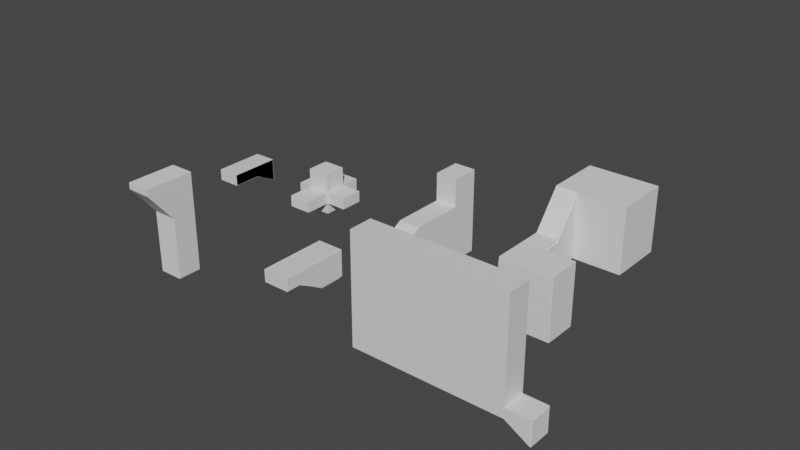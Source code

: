 # Source: m3a5exercicio-extrude_resolvido_.blend  (saved by Blender 4.4.30; exported with 4.5.12 LTS)
import bpy
from mathutils import Matrix  # noqa: F401  (used for matrix-valued properties, if any)

bpy.ops.wm.read_factory_settings(use_empty=True)
scene = bpy.context.scene
scene.name = 'Scene'

# ---- collections
col_collection = bpy.data.collections.new('Collection'); scene.collection.children.link(col_collection)
col_collection_2 = bpy.data.collections.new('Collection 2'); scene.collection.children.link(col_collection_2)

# ---- materials (node trees are filled in below, after node groups)
mat_material_001 = bpy.data.materials.new('Material.001')
mat_material_001.alpha_threshold = 0.0
mat_material_001.use_transparent_shadow = False
mat_material_001.roughness = 0.5
mat_material_001.line_color = (0.0, 0.0, 0.0, 1.0)

# ---- material node trees
mat_material_001.use_nodes = True; mat_material_001.node_tree.nodes.clear()
_N = mat_material_001.node_tree.nodes; _L = mat_material_001.node_tree.links
n0 = _N.new('ShaderNodeOutputMaterial'); n0.name = 'Material Output'; n0.location = (300, 300)
n1 = _N.new('ShaderNodeBsdfPrincipled'); n1.name = 'Principled BSDF'; n1.location = (10, 300)
n1.distribution = 'GGX'
n1.subsurface_method = 'BURLEY'
n1.inputs[3].default_value = 1.45
_L.new(n1.outputs[0], n0.inputs[0])
n0.is_active_output = True

# ---- world
world_world = bpy.data.worlds.new('World'); scene.world = world_world
world_world.color = (0.05088, 0.05088, 0.05088)
world_world.use_sun_shadow = False
world_world.sun_shadow_jitter_overblur = 0.0

# ---- meshes
me_cube_005 = bpy.data.meshes.new('Cube.005')
me_cube_005.from_pydata([(1.0, 1.0, 1.0), (1.0, -1.0, 1.0), (-1.0, 1.0, 1.0), (-1.0, -1.0, 1.0), (1.0, 3.867, 1.0), (-1.0, 3.867, 1.0), (1.0, 3.867, 3.581), (-1.0, 3.867, 3.581), (1.0, 6.446, 3.581), (-1.0, 6.446, 3.581), (1.0, 6.446, -4.214), (-1.0, 6.446, -4.214), (1.0, 3.848, -4.214), (-1.0, 3.848, -4.214), (1.0, -2.69, -4.214), (-1.0, -2.69, -4.214), (1.0, -2.69, -1.192e-05), (-1.0, -2.69, -1.192e-05), (1.0, 0.5792, -4.214), (-1.0, 0.5792, -4.214), (9.334, 1.492, 1.221), (11.33, 1.492, 1.221), (9.334, 3.492, 1.221), (11.33, 3.492, 1.221), (9.334, 6.169, 4.706), (11.33, 6.169, 4.706), (9.334, 11.13, 4.706), (11.33, 11.13, 4.706), (15.59, 6.169, 4.706), (15.59, 11.13, 4.706), (9.334, 1.492, -4.299), (11.33, 1.492, -4.299), (9.334, 3.492, -4.299), (11.33, 3.492, -4.299), (9.334, 6.169, -0.8138), (11.33, 6.169, -0.8138), (9.334, 11.13, -0.8138), (11.33, 11.13, -0.8138), (15.59, 6.169, -0.8138), (15.59, 11.13, -0.8138), (9.334, -1.626, 1.221), (11.33, -1.626, 1.221), (9.334, -1.626, -4.299), (11.33, -1.626, -4.299), (14.21, 1.492, 1.221), (14.21, 1.492, -4.299), (14.21, -1.626, 1.221), (14.21, -1.626, -4.299), (-1.259, -12.21, 0.2433), (0.7414, -12.21, 0.2433), (-1.259, -10.21, 0.2433), (0.7414, -10.21, 0.2433), (-1.259, -12.21, 2.672), (0.7414, -12.21, 2.672), (-1.259, -10.21, 2.672), (0.7414, -10.21, 2.672), (-1.259, -14.58, 1.607), (0.7414, -14.58, 1.607), (-1.259, -14.58, 2.672), (0.7414, -14.58, 2.672), (-1.259, -15.85, 1.607), (0.7414, -15.85, 1.607), (-1.259, -15.85, 2.672), (0.7414, -15.85, 2.672), (-10.84, -1.356, -0.7567), (-10.84, -1.356, 1.243), (-10.84, 0.6442, -0.7567), (-10.84, 0.6442, 1.243), (-8.845, -1.356, -0.7567), (-8.845, -1.356, 1.243), (-8.845, 0.6442, -0.7567), (-8.845, 0.6442, 1.243), (-10.84, -1.356, 0.2433), (-10.84, 0.6442, 0.2433), (-8.845, 0.6442, 0.2433), (-8.845, -1.356, 0.2433), (-10.84, -3.723, 1.243), (-8.845, -3.723, 1.243), (-10.84, -3.723, 0.2433), (-8.845, -3.723, 0.2433), (-10.84, -1.356, 2.927), (-10.84, 0.6442, 2.927), (-8.845, -1.356, 2.927), (-8.845, 0.6442, 2.927), (-10.84, 2.383, 1.243), (-8.845, 2.383, 1.243), (-10.84, 2.383, 0.2433), (-8.845, 2.383, 0.2433), (-12.05, -1.356, 1.243), (-12.05, 0.6442, 1.243), (-12.05, -1.356, 0.2433), (-12.05, 0.6442, 0.2433), (-6.992, -1.356, 1.243), (-6.992, 0.6442, 1.243), (-6.992, 0.6442, 0.2433), (-6.992, -1.356, 0.2433), (-19.56, -1.356, 0.2245), (-19.56, -1.356, 1.243), (-19.56, 0.6442, -0.7567), (-19.56, 0.6442, 1.243), (-17.56, -1.356, 0.2245), (-17.56, -1.356, 1.243), (-17.56, 0.6442, -0.7567), (-17.56, 0.6442, 1.243), (-19.56, -3.897, 0.2245), (-19.56, -3.897, 1.243), (-17.56, -3.897, 0.2245), (-17.56, -3.897, 1.243), (20.52, -16.84, 0.4162), (20.52, -16.84, 1.243), (20.52, -14.84, 0.4162), (20.52, -14.84, 1.243), (22.52, -16.84, -0.7567), (22.52, -16.84, 1.243), (22.52, -14.84, -0.7567), (22.52, -14.84, 1.243), (7.998, -16.84, 0.4162), (7.998, -16.84, 1.243), (7.998, -14.84, 0.4162), (7.998, -14.84, 1.243), (20.52, -16.84, 9.451), (20.52, -14.84, 9.451), (7.998, -16.84, 9.451), (7.998, -14.84, 9.451), (-11.94, -16.97, -0.7567), (-11.94, -16.97, 1.243), (-11.94, -14.97, -0.7567), (-11.94, -14.97, 1.243), (-9.939, -16.97, -0.7567), (-9.939, -16.97, 1.243), (-9.939, -14.97, -0.7567), (-9.939, -14.97, 1.243), (-11.94, -16.97, 7.652), (-11.94, -14.97, 7.652), (-9.939, -16.97, 7.652), (-9.939, -14.97, 7.652), (-9.939, -14.97, 4.448), (-9.939, -16.97, 4.448), (-11.94, -16.97, 4.448), (-11.94, -14.97, 4.448), (-11.94, -19.18, 7.652), (-9.939, -19.18, 7.652), (-9.939, -19.18, 7.111), (-11.94, -19.18, 7.111)], [], [(0, 2, 3, 1), (2, 0, 4, 5), (5, 4, 6, 7), (7, 6, 8, 9), (9, 8, 10, 11), (11, 10, 12, 13), (19, 18, 14, 15), (15, 14, 16, 17), (1, 3, 17, 16), (13, 12, 18, 19), (0, 18, 12, 4), (6, 4, 8), (10, 8, 4, 12), (1, 18, 0), (14, 18, 1, 16), (7, 9, 11, 5), (5, 11, 13, 2), (2, 13, 19, 3), (15, 17, 3, 19), (20, 22, 23, 21), (22, 24, 25, 23), (24, 26, 27, 25), (27, 29, 28, 25), (30, 31, 33, 32), (32, 33, 35, 34), (34, 35, 37, 36), (37, 35, 38, 39), (25, 28, 38, 35), (30, 20, 40, 42), (23, 25, 35, 33), (29, 27, 37, 39), (21, 23, 33, 31), (26, 24, 34, 36), (24, 22, 32, 34), (28, 29, 39, 38), (22, 20, 30, 32), (27, 26, 36, 37), (40, 41, 43, 42), (31, 30, 42, 43), (20, 21, 41, 40), (31, 43, 47, 45), (44, 45, 47, 46), (43, 41, 46, 47), (41, 21, 44, 46), (21, 31, 45, 44), (48, 50, 51, 49), (52, 53, 55, 54), (51, 50, 54, 55), (53, 52, 58, 59), (49, 51, 55, 53), (50, 48, 52, 54), (57, 59, 63, 61), (48, 49, 57, 56), (49, 53, 59, 57), (52, 48, 56, 58), (60, 61, 63, 62), (56, 57, 61, 60), (58, 56, 60, 62), (59, 58, 62, 63), (72, 65, 88, 90), (73, 67, 84, 86), (71, 69, 92, 93), (65, 72, 78, 76), (66, 70, 68, 64), (69, 71, 83, 82), (68, 75, 72, 64), (70, 74, 75, 68), (66, 73, 74, 70), (64, 72, 73, 66), (79, 77, 76, 78), (75, 69, 77, 79), (69, 65, 76, 77), (72, 75, 79, 78), (83, 81, 80, 82), (67, 65, 80, 81), (65, 69, 82, 80), (71, 67, 81, 83), (86, 84, 85, 87), (74, 73, 86, 87), (67, 71, 85, 84), (71, 74, 87, 85), (90, 88, 89, 91), (73, 72, 90, 91), (65, 67, 89, 88), (67, 73, 91, 89), (94, 93, 92, 95), (75, 74, 94, 95), (69, 75, 95, 92), (74, 71, 93, 94), (96, 97, 99, 98), (98, 99, 103, 102), (102, 103, 101, 100), (97, 96, 104, 105), (98, 102, 100, 96), (103, 99, 97, 101), (106, 107, 105, 104), (96, 100, 106, 104), (101, 97, 105, 107), (100, 101, 107, 106), (111, 110, 118, 119), (110, 111, 115, 114), (114, 115, 113, 112), (112, 113, 109, 108), (110, 114, 112, 108), (115, 111, 109, 113), (116, 117, 119, 118), (108, 109, 117, 116), (117, 109, 120, 122), (110, 108, 116, 118), (120, 121, 123, 122), (119, 117, 122, 123), (111, 119, 123, 121), (109, 111, 121, 120), (124, 125, 127, 126), (126, 127, 131, 130), (130, 131, 129, 128), (128, 129, 125, 124), (126, 130, 128, 124), (137, 136, 135, 134), (135, 133, 132, 134), (139, 138, 132, 133), (137, 134, 141, 142), (136, 139, 133, 135), (131, 127, 139, 136), (125, 129, 137, 138), (127, 125, 138, 139), (129, 131, 136, 137), (143, 142, 141, 140), (134, 132, 140, 141), (132, 138, 143, 140), (138, 137, 142, 143)])
_uv = me_cube_005.uv_layers.new(name='UVMap')
_uv.uv.foreach_set('vector', [0.375, 0.0, 0.625, 0.0, 0.625, 0.25, 0.375, 0.25, 0.625, 0.0, 0.375, 0.0, 0.375, 0.0, 0.625, 0.0, 0.625, 0.0, 0.375, 0.0, 0.375, 0.0, 0.625, 0.0, 0.625, 0.0, 0.375, 0.0, 0.375, 0.0, 0.625, 0.0, 0.625, 0.0, 0.375, 0.0, 0.375, 0.0, 0.625, 0.0, 0.625, 0.0, 0.375, 0.0, 0.375, 0.0, 0.625, 0.0, 0.625, 0.0, 0.375, 0.0, 0.375, 0.0, 0.625, 0.0, 0.625, 0.0, 0.375, 0.0, 0.375, 0.0, 0.625, 0.0, 0.375, 0.25, 0.625, 0.25, 0.625, 0.0, 0.375, 0.0, 0.625, 0.0, 0.375, 0.0, 0.375, 0.0, 0.625, 0.0, 0.375, 0.0, 0.375, 0.0, 0.375, 0.0, 0.375, 0.0, 0.375, 0.0, 0.375, 0.0, 0.375, 0.0, 0.375, 0.0, 0.375, 0.0, 0.375, 0.0, 0.375, 0.0, 0.375, 0.25, 0.375, 0.0, 0.375, 0.0, 0.375, 0.0, 0.375, 0.0, 0.375, 0.25, 0.375, 0.0, 0.625, 0.0, 0.625, 0.0, 0.625, 0.0, 0.625, 0.0, 0.625, 0.0, 0.625, 0.0, 0.625, 0.0, 0.625, 0.0, 0.625, 0.0, 0.625, 0.0, 0.625, 0.0, 0.625, 0.25, 0.625, 0.0, 0.625, 0.0, 0.625, 0.25, 0.625, 0.0, 0.0, 0.0, 0.0, 1.0, 1.0, 1.0, 1.0, 0.0, 0.0, 1.0, 0.0, 1.0, 1.0, 1.0, 1.0, 1.0, 0.0, 1.0, 0.0, 1.0, 1.0, 1.0, 1.0, 1.0, 1.0, 1.0, 1.0, 1.0, 1.0, 1.0, 1.0, 1.0, 0.0, 0.0, 1.0, 0.0, 1.0, 1.0, 0.0, 1.0, 0.0, 1.0, 1.0, 1.0, 1.0, 1.0, 0.0, 1.0, 0.0, 1.0, 1.0, 1.0, 1.0, 1.0, 0.0, 1.0, 1.0, 1.0, 1.0, 1.0, 1.0, 1.0, 1.0, 1.0, 1.0, 1.0, 1.0, 1.0, 1.0, 1.0, 1.0, 1.0, 0.0, 0.0, 0.0, 0.0, 0.0, 0.0, 0.0, 0.0, 1.0, 1.0, 1.0, 1.0, 1.0, 1.0, 1.0, 1.0, 1.0, 1.0, 1.0, 1.0, 1.0, 1.0, 1.0, 1.0, 1.0, 0.0, 1.0, 1.0, 1.0, 1.0, 1.0, 0.0, 0.0, 1.0, 0.0, 1.0, 0.0, 1.0, 0.0, 1.0, 0.0, 1.0, 0.0, 1.0, 0.0, 1.0, 0.0, 1.0, 1.0, 1.0, 1.0, 1.0, 1.0, 1.0, 1.0, 1.0, 0.0, 1.0, 0.0, 0.0, 0.0, 0.0, 0.0, 1.0, 1.0, 1.0, 0.0, 1.0, 0.0, 1.0, 1.0, 1.0, 0.0, 0.0, 1.0, 0.0, 1.0, 0.0, 0.0, 0.0, 1.0, 0.0, 0.0, 0.0, 0.0, 0.0, 1.0, 0.0, 0.0, 0.0, 1.0, 0.0, 1.0, 0.0, 0.0, 0.0, 1.0, 0.0, 1.0, 0.0, 1.0, 0.0, 1.0, 0.0, 1.0, 0.0, 1.0, 0.0, 1.0, 0.0, 1.0, 0.0, 1.0, 0.0, 1.0, 0.0, 1.0, 0.0, 1.0, 0.0, 1.0, 0.0, 1.0, 0.0, 1.0, 0.0, 1.0, 0.0, 1.0, 0.0, 1.0, 0.0, 1.0, 0.0, 1.0, 0.0, 0.0, 0.0, 0.0, 1.0, 1.0, 1.0, 1.0, 0.0, 0.0, 0.0, 1.0, 0.0, 1.0, 1.0, 0.0, 1.0, 1.0, 1.0, 0.0, 1.0, 0.0, 1.0, 1.0, 1.0, 1.0, 0.0, 0.0, 0.0, 0.0, 0.0, 1.0, 0.0, 1.0, 0.0, 1.0, 1.0, 1.0, 1.0, 1.0, 0.0, 0.0, 1.0, 0.0, 0.0, 0.0, 0.0, 0.0, 1.0, 1.0, 0.0, 1.0, 0.0, 1.0, 0.0, 1.0, 0.0, 0.0, 0.0, 1.0, 0.0, 1.0, 0.0, 0.0, 0.0, 1.0, 0.0, 1.0, 0.0, 1.0, 0.0, 1.0, 0.0, 0.0, 0.0, 0.0, 0.0, 0.0, 0.0, 0.0, 0.0, 0.0, 0.0, 1.0, 0.0, 1.0, 0.0, 0.0, 0.0, 0.0, 0.0, 1.0, 0.0, 1.0, 0.0, 0.0, 0.0, 0.0, 0.0, 0.0, 0.0, 0.0, 0.0, 0.0, 0.0, 1.0, 0.0, 0.0, 0.0, 0.0, 0.0, 1.0, 0.0, 0.5, 0.0, 0.625, 0.0, 0.625, 0.0, 0.5, 0.0, 0.5, 0.25, 0.625, 0.25, 0.625, 0.25, 0.5, 0.25, 0.625, 0.5, 0.625, 0.75, 0.625, 0.75, 0.625, 0.5, 0.625, 0.0, 0.5, 0.0, 0.5, 0.0, 0.625, 0.0, 0.125, 0.5, 0.375, 0.5, 0.375, 0.75, 0.125, 0.75, 0.625, 0.75, 0.625, 0.5, 0.625, 0.5, 0.625, 0.75, 0.375, 0.75, 0.5, 0.75, 0.5, 1.0, 0.375, 1.0, 0.375, 0.5, 0.5, 0.5, 0.5, 0.75, 0.375, 0.75, 0.375, 0.25, 0.5, 0.25, 0.5, 0.5, 0.375, 0.5, 0.375, 0.0, 0.5, 0.0, 0.5, 0.25, 0.375, 0.25, 0.5, 0.75, 0.625, 0.75, 0.625, 1.0, 0.5, 1.0, 0.5, 0.75, 0.625, 0.75, 0.625, 0.75, 0.5, 0.75, 0.625, 0.75, 0.875, 0.75, 0.875, 0.75, 0.625, 0.75, 0.5, 1.0, 0.5, 0.75, 0.5, 0.75, 0.5, 1.0, 0.625, 0.5, 0.875, 0.5, 0.875, 0.75, 0.625, 0.75, 0.625, 0.25, 0.625, 0.0, 0.625, 0.0, 0.625, 0.25, 0.875, 0.75, 0.625, 0.75, 0.625, 0.75, 0.875, 0.75, 0.625, 0.5, 0.625, 0.25, 0.625, 0.25, 0.625, 0.5, 0.5, 0.25, 0.625, 0.25, 0.625, 0.5, 0.5, 0.5, 0.5, 0.5, 0.5, 0.25, 0.5, 0.25, 0.5, 0.5, 0.625, 0.25, 0.625, 0.5, 0.625, 0.5, 0.625, 0.25, 0.625, 0.5, 0.5, 0.5, 0.5, 0.5, 0.625, 0.5, 0.5, 0.0, 0.625, 0.0, 0.625, 0.25, 0.5, 0.25, 0.5, 0.25, 0.5, 0.0, 0.5, 0.0, 0.5, 0.25, 0.625, 0.0, 0.625, 0.25, 0.625, 0.25, 0.625, 0.0, 0.625, 0.25, 0.5, 0.25, 0.5, 0.25, 0.625, 0.25, 0.5, 0.5, 0.625, 0.5, 0.625, 0.75, 0.5, 0.75, 0.5, 0.75, 0.5, 0.5, 0.5, 0.5, 0.5, 0.75, 0.625, 0.75, 0.5, 0.75, 0.5, 0.75, 0.625, 0.75, 0.5, 0.5, 0.625, 0.5, 0.625, 0.5, 0.5, 0.5, 0.375, 0.0, 0.625, 0.0, 0.625, 0.25, 0.375, 0.25, 0.375, 0.25, 0.625, 0.25, 0.625, 0.5, 0.375, 0.5, 0.375, 0.5, 0.625, 0.5, 0.625, 0.75, 0.375, 0.75, 0.625, 0.0, 0.375, 0.0, 0.375, 0.0, 0.625, 0.0, 0.125, 0.5, 0.375, 0.5, 0.375, 0.75, 0.125, 0.75, 0.625, 0.5, 0.875, 0.5, 0.875, 0.75, 0.625, 0.75, 0.375, 0.75, 0.625, 0.75, 0.625, 1.0, 0.375, 1.0, 0.125, 0.75, 0.375, 0.75, 0.375, 0.75, 0.125, 0.75, 0.625, 0.75, 0.875, 0.75, 0.875, 0.75, 0.625, 0.75, 0.375, 0.75, 0.625, 0.75, 0.625, 0.75, 0.375, 0.75, 0.625, 0.25, 0.375, 0.25, 0.375, 0.25, 0.625, 0.25, 0.375, 0.25, 0.625, 0.25, 0.625, 0.5, 0.375, 0.5, 0.375, 0.5, 0.625, 0.5, 0.625, 0.75, 0.375, 0.75, 0.375, 0.75, 0.625, 0.75, 0.625, 1.0, 0.375, 1.0, 0.125, 0.5, 0.375, 0.5, 0.375, 0.75, 0.125, 0.75, 0.625, 0.5, 0.875, 0.5, 0.875, 0.75, 0.625, 0.75, 0.375, 0.0, 0.625, 0.0, 0.625, 0.25, 0.375, 0.25, 0.375, 1.0, 0.625, 1.0, 0.625, 1.0, 0.375, 1.0, 0.625, 1.0, 0.625, 1.0, 0.625, 1.0, 0.625, 1.0, 0.125, 0.5, 0.125, 0.75, 0.125, 0.75, 0.125, 0.5, 0.875, 0.75, 0.875, 0.5, 0.875, 0.5, 0.875, 0.75, 0.625, 0.25, 0.625, 0.0, 0.625, 0.0, 0.625, 0.25, 0.625, 0.25, 0.625, 0.25, 0.625, 0.25, 0.625, 0.25, 0.875, 0.75, 0.875, 0.5, 0.875, 0.5, 0.875, 0.75, 0.375, 0.0, 0.625, 0.0, 0.625, 0.25, 0.375, 0.25, 0.375, 0.25, 0.625, 0.25, 0.625, 0.5, 0.375, 0.5, 0.375, 0.5, 0.625, 0.5, 0.625, 0.75, 0.375, 0.75, 0.375, 0.75, 0.625, 0.75, 0.625, 1.0, 0.375, 1.0, 0.125, 0.5, 0.375, 0.5, 0.375, 0.75, 0.125, 0.75, 0.625, 0.75, 0.625, 0.5, 0.625, 0.5, 0.625, 0.75, 0.625, 0.5, 0.875, 0.5, 0.875, 0.75, 0.625, 0.75, 0.625, 0.25, 0.625, 0.0, 0.625, 0.0, 0.625, 0.25, 0.625, 0.75, 0.625, 0.75, 0.625, 0.75, 0.625, 0.75, 0.625, 0.5, 0.625, 0.25, 0.625, 0.25, 0.625, 0.5, 0.625, 0.5, 0.625, 0.25, 0.625, 0.25, 0.625, 0.5, 0.625, 1.0, 0.625, 0.75, 0.625, 0.75, 0.625, 1.0, 0.625, 0.25, 0.625, 0.0, 0.625, 0.0, 0.625, 0.25, 0.625, 0.75, 0.625, 0.5, 0.625, 0.5, 0.625, 0.75, 0.625, 1.0, 0.625, 0.75, 0.625, 0.75, 0.625, 1.0, 0.625, 0.75, 0.875, 0.75, 0.875, 0.75, 0.625, 0.75, 0.625, 0.0, 0.625, 0.0, 0.625, 0.0, 0.625, 0.0, 0.625, 1.0, 0.625, 0.75, 0.625, 0.75, 0.625, 1.0])
me_cube_005.materials.append(mat_material_001)
me_cube_005.use_remesh_preserve_volume = False
me_cube_005.use_remesh_preserve_attributes = False
me_cube_005.use_mirror_vertex_groups = False
me_cube_005.update()
me_cube_001 = bpy.data.meshes.new('Cube.001')
me_cube_001.from_pydata([(-1.164, -1.031, -1.155), (-1.164, -1.031, 1.111), (-1.164, 1.236, -1.155), (-1.164, 1.236, 1.111), (1.103, -1.031, -1.155), (1.103, -1.031, 1.111), (1.103, 1.236, -1.155), (1.103, 1.236, 1.111), (-1.164, -3.289, 0.04458), (-1.164, -3.289, 1.111), (1.103, -3.289, 0.04458), (1.103, -3.289, 1.111), (-1.164, -4.561, 0.04458), (-1.164, -4.561, 1.111), (1.103, -4.561, 0.04458), (1.103, -4.561, 1.111)], [], [(0, 1, 3, 2), (2, 3, 7, 6), (6, 7, 5, 4), (5, 1, 9, 11), (2, 6, 4, 0), (7, 3, 1, 5), (11, 9, 13, 15), (4, 5, 11, 10), (1, 0, 8, 9), (0, 4, 10, 8), (14, 15, 13, 12), (10, 11, 15, 14), (8, 10, 14, 12), (9, 8, 12, 13)])
_uv = me_cube_001.uv_layers.new(name='UVMap')
_uv.uv.foreach_set('vector', [0.375, 0.0, 0.625, 0.0, 0.625, 0.25, 0.375, 0.25, 0.375, 0.25, 0.625, 0.25, 0.625, 0.5, 0.375, 0.5, 0.375, 0.5, 0.625, 0.5, 0.625, 0.75, 0.375, 0.75, 0.625, 0.75, 0.875, 0.75, 0.875, 0.75, 0.625, 0.75, 0.125, 0.5, 0.375, 0.5, 0.375, 0.75, 0.125, 0.75, 0.625, 0.5, 0.875, 0.5, 0.875, 0.75, 0.625, 0.75, 0.625, 0.75, 0.875, 0.75, 0.875, 0.75, 0.625, 0.75, 0.375, 0.75, 0.625, 0.75, 0.625, 0.75, 0.375, 0.75, 0.625, 0.0, 0.375, 0.0, 0.375, 0.0, 0.625, 0.0, 0.125, 0.75, 0.375, 0.75, 0.375, 0.75, 0.125, 0.75, 0.375, 0.75, 0.625, 0.75, 0.625, 1.0, 0.375, 1.0, 0.375, 0.75, 0.625, 0.75, 0.625, 0.75, 0.375, 0.75, 0.125, 0.75, 0.375, 0.75, 0.375, 0.75, 0.125, 0.75, 0.625, 0.0, 0.375, 0.0, 0.375, 0.0, 0.625, 0.0])
me_cube_001.update()
me_cube_002 = bpy.data.meshes.new('Cube.002')
me_cube_002.from_pydata([(-1.0, -1.0, -1.0), (-0.9979, -1.007, 1.006), (-1.0, 1.0, -1.0), (-0.9979, 0.9934, 1.006), (1.0, -1.0, -1.0), (1.002, -1.007, 1.006), (1.0, 1.0, -1.0), (1.002, 0.9934, 1.006), (-0.9979, -1.007, 4.24), (-0.9979, 0.9934, 4.24), (1.002, -1.007, 4.24), (1.002, 0.9934, 4.24), (-0.9979, -1.007, 7.416), (-0.9979, 0.9934, 7.416), (1.002, -1.007, 7.416), (1.002, 0.9934, 7.416), (-0.9979, -3.13, 6.865), (1.002, -3.13, 6.865), (-0.9979, -3.13, 7.416), (1.002, -3.13, 7.416)], [], [(0, 1, 3, 2), (2, 3, 7, 6), (6, 7, 5, 4), (4, 5, 1, 0), (2, 6, 4, 0), (5, 7, 11, 10), (8, 10, 17, 16), (3, 1, 8, 9), (1, 5, 10, 8), (7, 3, 9, 11), (15, 13, 12, 14), (11, 9, 13, 15), (10, 11, 15, 14), (9, 8, 12, 13), (16, 17, 19, 18), (10, 14, 19, 17), (12, 8, 16, 18), (14, 12, 18, 19)])
_uv = me_cube_002.uv_layers.new(name='UVMap')
_uv.uv.foreach_set('vector', [0.375, 0.0, 0.625, 0.0, 0.625, 0.25, 0.375, 0.25, 0.375, 0.25, 0.625, 0.25, 0.625, 0.5, 0.375, 0.5, 0.375, 0.5, 0.625, 0.5, 0.625, 0.75, 0.375, 0.75, 0.375, 0.75, 0.625, 0.75, 0.625, 1.0, 0.375, 1.0, 0.125, 0.5, 0.375, 0.5, 0.375, 0.75, 0.125, 0.75, 0.625, 0.75, 0.625, 0.5, 0.625, 0.5, 0.625, 0.75, 0.625, 1.0, 0.625, 0.75, 0.625, 0.75, 0.625, 1.0, 0.625, 0.25, 0.625, 0.0, 0.625, 0.0, 0.625, 0.25, 0.625, 1.0, 0.625, 0.75, 0.625, 0.75, 0.625, 1.0, 0.625, 0.5, 0.625, 0.25, 0.625, 0.25, 0.625, 0.5, 0.625, 0.5, 0.875, 0.5, 0.875, 0.75, 0.625, 0.75, 0.625, 0.5, 0.625, 0.25, 0.625, 0.25, 0.625, 0.5, 0.625, 0.75, 0.625, 0.5, 0.625, 0.5, 0.625, 0.75, 0.625, 0.25, 0.625, 0.0, 0.625, 0.0, 0.625, 0.25, 0.625, 1.0, 0.625, 0.75, 0.625, 0.75, 0.625, 1.0, 0.625, 0.75, 0.625, 0.75, 0.625, 0.75, 0.625, 0.75, 0.625, 0.0, 0.625, 0.0, 0.625, 0.0, 0.625, 0.0, 0.625, 0.75, 0.875, 0.75, 0.875, 0.75, 0.625, 0.75])
me_cube_002.update()
me_cube_007 = bpy.data.meshes.new('Cube.007')
me_cube_007.from_pydata([(-15.91, 15.65, -3.537), (-15.91, 15.65, -2.037), (-15.91, 17.15, -3.537), (-15.91, 17.15, -2.037), (-14.41, 15.65, -3.537), (-14.41, 15.65, -2.037), (-14.41, 17.15, -3.537), (-14.41, 17.15, -2.037), (-15.91, 15.22, -3.537), (-15.91, 15.22, -2.037), (-14.41, 15.22, -3.537), (-14.41, 15.22, -2.037), (-15.91, 15.65, -3.98), (-15.91, 17.15, -3.98), (-14.41, 15.65, -3.98), (-14.41, 17.15, -3.98), (-15.91, 15.22, -3.98), (-14.41, 15.22, -3.98), (-15.91, 15.65, -7.863), (-15.91, 17.15, -7.863), (-14.41, 15.65, -7.863), (-14.41, 17.15, -7.863), (-15.91, 15.22, -7.863), (-14.41, 15.22, -7.863), (-15.91, 11.58, -3.98), (-14.41, 11.58, -3.98), (-15.91, 11.58, -7.863), (-14.41, 11.58, -7.863), (-15.91, 10.28, -4.719), (-14.41, 10.28, -4.719), (-15.91, 10.28, -7.863), (-14.41, 10.28, -7.863)], [], [(0, 1, 3, 2), (2, 3, 7, 6), (6, 7, 5, 4), (5, 1, 9, 11), (2, 6, 15, 13), (7, 3, 1, 5), (10, 11, 9, 8), (4, 5, 11, 10), (1, 0, 8, 9), (8, 0, 12, 16), (16, 12, 18, 22), (13, 15, 21, 19), (0, 2, 13, 12), (4, 10, 17, 14), (6, 4, 14, 15), (10, 8, 16, 17), (19, 21, 20, 18), (18, 20, 23, 22), (16, 22, 26, 24), (15, 14, 20, 21), (12, 13, 19, 18), (14, 17, 23, 20), (24, 26, 30, 28), (17, 16, 24, 25), (23, 17, 25, 27), (22, 23, 27, 26), (29, 28, 30, 31), (25, 24, 28, 29), (27, 25, 29, 31), (26, 27, 31, 30)])
_uv = me_cube_007.uv_layers.new(name='UVMap')
_uv.uv.foreach_set('vector', [0.375, 0.0, 0.625, 0.0, 0.625, 0.25, 0.375, 0.25, 0.375, 0.25, 0.625, 0.25, 0.625, 0.5, 0.375, 0.5, 0.375, 0.5, 0.625, 0.5, 0.625, 0.75, 0.375, 0.75, 0.625, 0.75, 0.875, 0.75, 0.875, 0.75, 0.625, 0.75, 0.375, 0.25, 0.375, 0.5, 0.375, 0.5, 0.375, 0.25, 0.625, 0.5, 0.875, 0.5, 0.875, 0.75, 0.625, 0.75, 0.375, 0.75, 0.625, 0.75, 0.625, 1.0, 0.375, 1.0, 0.375, 0.75, 0.625, 0.75, 0.625, 0.75, 0.375, 0.75, 0.625, 0.0, 0.375, 0.0, 0.375, 0.0, 0.625, 0.0, 0.375, 0.0, 0.375, 0.0, 0.375, 0.0, 0.375, 0.0, 0.375, 0.0, 0.375, 0.0, 0.375, 0.0, 0.375, 0.0, 0.375, 0.25, 0.375, 0.5, 0.375, 0.5, 0.375, 0.25, 0.375, 0.0, 0.375, 0.25, 0.375, 0.25, 0.375, 0.0, 0.375, 0.75, 0.375, 0.75, 0.375, 0.75, 0.375, 0.75, 0.375, 0.5, 0.375, 0.75, 0.375, 0.75, 0.375, 0.5, 0.375, 0.75, 0.375, 1.0, 0.375, 1.0, 0.375, 0.75, 0.125, 0.5, 0.375, 0.5, 0.375, 0.75, 0.125, 0.75, 0.125, 0.75, 0.375, 0.75, 0.375, 0.75, 0.125, 0.75, 0.375, 0.0, 0.375, 0.0, 0.375, 0.0, 0.375, 0.0, 0.375, 0.5, 0.375, 0.75, 0.375, 0.75, 0.375, 0.5, 0.375, 0.0, 0.375, 0.25, 0.375, 0.25, 0.375, 0.0, 0.375, 0.75, 0.375, 0.75, 0.375, 0.75, 0.375, 0.75, 0.375, 0.0, 0.375, 0.0, 0.375, 0.0, 0.375, 0.0, 0.375, 0.75, 0.375, 1.0, 0.375, 1.0, 0.375, 0.75, 0.375, 0.75, 0.375, 0.75, 0.375, 0.75, 0.375, 0.75, 0.125, 0.75, 0.375, 0.75, 0.375, 0.75, 0.125, 0.75, 0.375, 0.75, 0.375, 1.0, 0.375, 1.0, 0.375, 0.75, 0.375, 0.75, 0.375, 1.0, 0.375, 1.0, 0.375, 0.75, 0.375, 0.75, 0.375, 0.75, 0.375, 0.75, 0.375, 0.75, 0.125, 0.75, 0.375, 0.75, 0.375, 0.75, 0.125, 0.75])
me_cube_007.update()
me_cube_008 = bpy.data.meshes.new('Cube.008')
me_cube_008.from_pydata([(-1.0, -1.0, -1.0), (-1.0, -1.0, 1.0), (-1.0, 1.0, -1.0), (1.0, -1.0, -1.0), (1.0, -1.0, 1.0), (1.0, 1.0, -1.0), (1.0, 1.0, 1.0), (-1.0, 3.687, -1.0), (-1.0, 3.687, 1.0), (1.0, 3.687, -1.0), (1.0, 3.687, 1.0), (6.199, -1.0, -3.937), (6.199, -1.0, 1.0), (6.199, 1.0, -3.937), (6.199, 1.0, 1.0), (6.199, 3.687, -3.937), (6.199, 3.687, 1.0), (-1.0, -1.0, 21.37), (-1.0, 1.0, 21.37), (1.0, -1.0, 21.37), (1.0, 1.0, 21.37), (-1.0, 3.687, 21.37), (1.0, 3.687, 21.37), (-29.96, -1.0, -1.0), (-29.96, -1.0, 1.0), (-29.96, 1.0, -1.0), (-29.96, 1.0, 1.0), (-29.96, 3.687, -1.0), (-29.96, 3.687, 1.0), (-29.96, -1.0, 21.37), (-29.96, 1.0, 21.37), (-29.96, 3.687, 21.37)], [], [(18, 21, 31, 30), (9, 10, 16, 15), (10, 6, 14, 16), (3, 4, 1, 0), (2, 5, 3, 0), (7, 2, 25, 27), (7, 8, 10, 9), (5, 2, 7, 9), (6, 10, 22, 20), (1, 17, 29, 24), (14, 13, 15, 16), (13, 14, 12, 11), (4, 3, 11, 12), (3, 5, 13, 11), (5, 9, 15, 13), (6, 4, 12, 14), (20, 18, 17, 19), (18, 20, 22, 21), (1, 4, 19, 17), (10, 8, 21, 22), (2, 0, 23, 25), (4, 6, 20, 19), (23, 24, 26, 25), (26, 24, 29, 30), (25, 26, 28, 27), (28, 26, 30, 31), (0, 1, 24, 23), (8, 7, 27, 28), (21, 8, 28, 31), (17, 18, 30, 29)])
_uv = me_cube_008.uv_layers.new(name='UVMap')
_uv.uv.foreach_set('vector', [0.875, 0.5, 0.875, 0.5, 0.875, 0.5, 0.875, 0.5, 0.375, 0.5, 0.625, 0.5, 0.625, 0.5, 0.375, 0.5, 0.625, 0.5, 0.625, 0.5, 0.625, 0.5, 0.625, 0.5, 0.375, 0.75, 0.625, 0.75, 0.625, 1.0, 0.375, 1.0, 0.125, 0.5, 0.375, 0.5, 0.375, 0.75, 0.125, 0.75, 0.125, 0.5, 0.125, 0.5, 0.125, 0.5, 0.125, 0.5, 0.375, 0.25, 0.625, 0.25, 0.625, 0.5, 0.375, 0.5, 0.375, 0.5, 0.125, 0.5, 0.125, 0.5, 0.375, 0.5, 0.625, 0.5, 0.625, 0.5, 0.625, 0.5, 0.625, 0.5, 0.625, 1.0, 0.625, 1.0, 0.625, 1.0, 0.625, 1.0, 0.625, 0.5, 0.375, 0.5, 0.375, 0.5, 0.625, 0.5, 0.375, 0.5, 0.625, 0.5, 0.625, 0.75, 0.375, 0.75, 0.625, 0.75, 0.375, 0.75, 0.375, 0.75, 0.625, 0.75, 0.375, 0.75, 0.375, 0.5, 0.375, 0.5, 0.375, 0.75, 0.375, 0.5, 0.375, 0.5, 0.375, 0.5, 0.375, 0.5, 0.625, 0.5, 0.625, 0.75, 0.625, 0.75, 0.625, 0.5, 0.625, 0.5, 0.875, 0.5, 0.875, 0.75, 0.625, 0.75, 0.875, 0.5, 0.625, 0.5, 0.625, 0.5, 0.875, 0.5, 0.625, 1.0, 0.625, 0.75, 0.625, 0.75, 0.625, 1.0, 0.625, 0.5, 0.625, 0.25, 0.625, 0.25, 0.625, 0.5, 0.125, 0.5, 0.125, 0.75, 0.125, 0.75, 0.125, 0.5, 0.625, 0.75, 0.625, 0.5, 0.625, 0.5, 0.625, 0.75, 0.375, 0.0, 0.625, 0.0, 0.625, 0.25, 0.375, 0.25, 0.625, 0.25, 0.625, 0.0, 0.625, 0.0, 0.625, 0.25, 0.375, 0.25, 0.625, 0.25, 0.625, 0.25, 0.375, 0.25, 0.625, 0.25, 0.625, 0.25, 0.625, 0.25, 0.625, 0.25, 0.375, 1.0, 0.625, 1.0, 0.625, 1.0, 0.375, 1.0, 0.625, 0.25, 0.375, 0.25, 0.375, 0.25, 0.625, 0.25, 0.625, 0.25, 0.625, 0.25, 0.625, 0.25, 0.625, 0.25, 0.875, 0.75, 0.875, 0.5, 0.875, 0.5, 0.875, 0.75])
me_cube_008.update()
me_cube_009 = bpy.data.meshes.new('Cube.009')
me_cube_009.from_pydata([(-0.9968, -1.008, -0.9061), (-0.9968, -1.008, 1.094), (-0.9968, 0.9921, -0.9061), (-0.9968, 0.9921, 1.094), (1.003, -1.008, -0.9061), (1.003, -1.008, 1.094), (1.003, 0.9921, -0.9061), (1.003, 0.9921, 1.094), (-0.9968, -1.008, 2.865), (-0.9968, 0.9921, 2.865), (1.003, -1.008, 2.865), (1.003, 0.9921, 2.865), (-2.222, -1.008, -0.9061), (-2.222, -1.008, 1.094), (-2.222, 0.9921, -0.9061), (-2.222, 0.9921, 1.094), (-2.222, -1.008, 2.865), (-2.222, 0.9921, 2.865), (-0.9968, 2.357, -0.9061), (-0.9968, 2.357, 1.094), (-0.9968, 2.357, 2.865), (-2.222, 2.357, -0.9061), (-2.222, 2.357, 1.094), (-2.222, 2.357, 2.865), (-0.9968, 4.013, 1.097), (-0.9968, 4.013, 1.094), (-0.9968, 4.013, 4.97), (-2.222, 4.013, 1.097), (-2.222, 4.013, 1.094), (-2.222, 4.013, 4.97), (-0.9968, 7.33, 1.094), (-2.222, 7.33, 1.094), (-0.9968, 7.33, 4.97), (-2.222, 7.33, 4.97), (1.904, 4.013, 1.094), (1.904, 4.013, 4.97), (1.904, 7.33, 1.094), (1.904, 7.33, 4.97)], [], [(9, 3, 19, 20), (2, 3, 7, 6), (6, 7, 5, 4), (4, 5, 1, 0), (2, 6, 4, 0), (7, 3, 9, 11), (11, 9, 8, 10), (5, 7, 11, 10), (17, 9, 20, 23), (1, 5, 10, 8), (12, 13, 15, 14), (15, 13, 16, 17), (0, 1, 13, 12), (8, 9, 17, 16), (1, 8, 16, 13), (2, 0, 12, 14), (20, 19, 25, 26), (22, 23, 29, 28), (3, 2, 18, 19), (15, 17, 23, 22), (14, 15, 22, 21), (2, 14, 21, 18), (25, 24, 27, 28), (28, 29, 33, 31), (23, 20, 26, 29), (21, 22, 28, 27), (19, 18, 24, 25), (18, 21, 27, 24), (32, 30, 31, 33), (26, 25, 34, 35), (25, 28, 31, 30), (29, 26, 32, 33), (35, 34, 36, 37), (30, 32, 37, 36), (25, 30, 36, 34), (32, 26, 35, 37)])
_uv = me_cube_009.uv_layers.new(name='UVMap')
_uv.uv.foreach_set('vector', [0.625, 0.25, 0.625, 0.25, 0.625, 0.25, 0.625, 0.25, 0.375, 0.25, 0.625, 0.25, 0.625, 0.5, 0.375, 0.5, 0.375, 0.5, 0.625, 0.5, 0.625, 0.75, 0.375, 0.75, 0.375, 0.75, 0.625, 0.75, 0.625, 1.0, 0.375, 1.0, 0.125, 0.5, 0.375, 0.5, 0.375, 0.75, 0.125, 0.75, 0.625, 0.5, 0.625, 0.25, 0.625, 0.25, 0.625, 0.5, 0.625, 0.5, 0.875, 0.5, 0.875, 0.75, 0.625, 0.75, 0.625, 0.75, 0.625, 0.5, 0.625, 0.5, 0.625, 0.75, 0.875, 0.5, 0.875, 0.5, 0.875, 0.5, 0.875, 0.5, 0.625, 1.0, 0.625, 0.75, 0.625, 0.75, 0.625, 1.0, 0.375, 0.0, 0.625, 0.0, 0.625, 0.25, 0.375, 0.25, 0.625, 0.25, 0.625, 0.0, 0.625, 0.0, 0.625, 0.25, 0.375, 1.0, 0.625, 1.0, 0.625, 1.0, 0.375, 1.0, 0.875, 0.75, 0.875, 0.5, 0.875, 0.5, 0.875, 0.75, 0.625, 1.0, 0.625, 1.0, 0.625, 1.0, 0.625, 1.0, 0.125, 0.5, 0.125, 0.75, 0.125, 0.75, 0.125, 0.5, 0.625, 0.25, 0.625, 0.25, 0.625, 0.25, 0.625, 0.25, 0.625, 0.25, 0.625, 0.25, 0.625, 0.25, 0.625, 0.25, 0.625, 0.25, 0.375, 0.25, 0.375, 0.25, 0.625, 0.25, 0.625, 0.25, 0.625, 0.25, 0.625, 0.25, 0.625, 0.25, 0.375, 0.25, 0.625, 0.25, 0.625, 0.25, 0.375, 0.25, 0.125, 0.5, 0.125, 0.5, 0.125, 0.5, 0.125, 0.5, 0.625, 0.25, 0.375, 0.25, 0.375, 0.25, 0.625, 0.25, 0.625, 0.25, 0.625, 0.25, 0.625, 0.25, 0.625, 0.25, 0.875, 0.5, 0.875, 0.5, 0.875, 0.5, 0.875, 0.5, 0.375, 0.25, 0.625, 0.25, 0.625, 0.25, 0.375, 0.25, 0.625, 0.25, 0.375, 0.25, 0.375, 0.25, 0.625, 0.25, 0.125, 0.5, 0.125, 0.5, 0.125, 0.5, 0.125, 0.5, 0.625, 0.25, 0.625, 0.25, 0.625, 0.25, 0.625, 0.25, 0.625, 0.25, 0.625, 0.25, 0.625, 0.25, 0.625, 0.25, 0.625, 0.25, 0.625, 0.25, 0.625, 0.25, 0.625, 0.25, 0.875, 0.5, 0.875, 0.5, 0.875, 0.5, 0.875, 0.5, 0.625, 0.25, 0.625, 0.25, 0.625, 0.25, 0.625, 0.25, 0.625, 0.25, 0.625, 0.25, 0.625, 0.25, 0.625, 0.25, 0.625, 0.25, 0.625, 0.25, 0.625, 0.25, 0.625, 0.25, 0.875, 0.5, 0.875, 0.5, 0.875, 0.5, 0.875, 0.5])
me_cube_009.update()
me_cube_010 = bpy.data.meshes.new('Cube.010')
me_cube_010.from_pydata([(-1.0, -1.0, -1.0), (-1.0, -1.0, 1.0), (-1.0, 1.0, -1.0), (-1.0, 1.0, 1.0), (1.0, -1.0, -1.0), (1.0, -1.0, 1.0), (1.0, 1.0, -1.0), (1.0, 1.0, 1.0), (-2.226, -1.0, 1.0), (-2.226, 1.0, 1.0), (-2.226, -1.0, -0.01667), (-2.226, 1.0, -0.01667), (-0.9945, -1.0, -0.01667), (-0.9945, 1.0, -0.01667), (-2.226, 1.0, 1.006), (-0.9945, 1.0, 1.006), (-2.226, -1.0, 0.9869), (-0.9945, -1.0, 0.9869), (-1.0, 2.733, 1.0), (1.0, 2.733, 1.0), (-1.0, 2.733, -0.01586), (1.0, 2.733, -0.01586), (-1.0, 1.0, -0.01586), (1.0, 1.0, -0.01586), (1.0, 2.733, 0.9976), (1.0, 1.0, 0.9976), (-1.0, 2.733, 0.9943), (-1.0, 1.0, 0.9943), (-1.0, -1.0, 1.0), (1.0, -1.0, 1.0), (-1.0, -3.382, 1.0), (1.0, -3.382, 1.0), (-1.0, -3.382, -0.005224), (1.0, -3.382, -0.005224), (-1.0, -0.9984, -0.005224), (1.0, -0.9984, -0.005224), (-1.0, -3.382, 0.9948), (-1.0, -0.9984, 0.9948), (1.0, -3.382, 1.001), (1.0, -0.9984, 1.001), (2.877, -1.0, 1.0), (2.877, 1.0, 1.0), (2.877, -1.0, -0.003251), (2.877, 1.0, -0.003251), (0.9978, -1.0, -0.003251), (0.9978, 1.0, -0.003251), (2.877, -1.0, 1.001), (0.9978, -1.0, 1.001), (2.877, 1.0, 0.9969), (0.9978, 1.0, 0.9969), (-1.0, -1.0, 2.678), (-1.0, 1.0, 2.678), (1.0, 1.0, 2.678), (1.0, -1.0, 2.678)], [], [(0, 1, 3, 2), (2, 3, 7, 6), (6, 7, 5, 4), (4, 5, 1, 0), (2, 6, 4, 0), (7, 3, 51, 52), (1, 3, 9, 8), (8, 9, 11, 10), (10, 11, 13, 12), (13, 11, 14, 15), (10, 12, 17, 16), (3, 7, 19, 18), (18, 19, 21, 20), (20, 21, 23, 22), (23, 21, 24, 25), (20, 22, 27, 26), (29, 28, 30, 31), (31, 30, 32, 33), (33, 32, 34, 35), (34, 32, 36, 37), (33, 35, 39, 38), (7, 5, 40, 41), (41, 40, 42, 43), (43, 42, 44, 45), (44, 42, 46, 47), (43, 45, 49, 48), (52, 51, 50, 53), (5, 7, 52, 53), (3, 1, 50, 51), (1, 5, 53, 50)])
_uv = me_cube_010.uv_layers.new(name='UVMap')
_uv.uv.foreach_set('vector', [0.375, 0.0, 0.625, 0.0, 0.625, 0.25, 0.375, 0.25, 0.375, 0.25, 0.625, 0.25, 0.625, 0.5, 0.375, 0.5, 0.375, 0.5, 0.625, 0.5, 0.625, 0.75, 0.375, 0.75, 0.375, 0.75, 0.625, 0.75, 0.625, 1.0, 0.375, 1.0, 0.125, 0.5, 0.375, 0.5, 0.375, 0.75, 0.125, 0.75, 0.625, 0.5, 0.625, 0.25, 0.625, 0.25, 0.625, 0.5, 0.625, 0.0, 0.625, 0.25, 0.625, 0.25, 0.625, 0.0, 0.625, 0.0, 0.625, 0.25, 0.625, 0.25, 0.625, 0.0, 0.625, 0.0, 0.625, 0.25, 0.625, 0.25, 0.625, 0.0, 0.625, 0.25, 0.625, 0.25, 0.625, 0.25, 0.625, 0.25, 0.625, 0.0, 0.625, 0.0, 0.625, 0.0, 0.625, 0.0, 0.625, 0.25, 0.625, 0.5, 0.625, 0.5, 0.625, 0.25, 0.625, 0.25, 0.625, 0.5, 0.625, 0.5, 0.625, 0.25, 0.625, 0.25, 0.625, 0.5, 0.625, 0.5, 0.625, 0.25, 0.625, 0.5, 0.625, 0.5, 0.625, 0.5, 0.625, 0.5, 0.625, 0.25, 0.625, 0.25, 0.625, 0.25, 0.625, 0.25, 0.0, 0.0, 0.0, 0.0, 0.0, 0.0, 0.0, 0.0, 0.0, 0.0, 0.0, 0.0, 0.0, 0.0, 0.0, 0.0, 0.0, 0.0, 0.0, 0.0, 0.0, 0.0, 0.0, 0.0, 0.0, 0.0, 0.0, 0.0, 0.0, 0.0, 0.0, 0.0, 0.0, 0.0, 0.0, 0.0, 0.0, 0.0, 0.0, 0.0, 0.625, 0.5, 0.625, 0.75, 0.625, 0.75, 0.625, 0.5, 0.625, 0.5, 0.625, 0.75, 0.625, 0.75, 0.625, 0.5, 0.625, 0.5, 0.625, 0.75, 0.625, 0.75, 0.625, 0.5, 0.625, 0.75, 0.625, 0.75, 0.625, 0.75, 0.625, 0.75, 0.625, 0.5, 0.625, 0.5, 0.625, 0.5, 0.625, 0.5, 0.625, 0.5, 0.875, 0.5, 0.875, 0.75, 0.625, 0.75, 0.625, 0.75, 0.625, 0.5, 0.625, 0.5, 0.625, 0.75, 0.625, 0.25, 0.625, 0.0, 0.625, 0.0, 0.625, 0.25, 0.625, 1.0, 0.625, 0.75, 0.625, 0.75, 0.625, 1.0])
me_cube_010.update()
me_cube_012 = bpy.data.meshes.new('Cube.012')
me_cube_012.from_pydata([(-1.0, -1.0, -1.0), (-1.0, -1.0, 1.0), (-1.0, 1.0, -1.0), (-1.0, 1.0, 1.0), (1.0, -1.0, -1.0), (1.0, -1.0, 1.0), (1.0, 1.0, -1.0), (1.0, 1.0, 1.0), (-1.0, 1.484, 1.0), (-1.0, 1.484, -1.0), (1.0, 1.484, -1.0), (1.0, 1.484, 1.0), (-1.0, 3.474, 1.0), (-1.0, 3.474, -3.015), (1.0, 3.474, -3.015), (1.0, 3.474, 1.0)], [], [(0, 1, 3, 2), (6, 2, 9, 10), (6, 7, 5, 4), (4, 5, 1, 0), (2, 6, 4, 0), (7, 3, 1, 5), (11, 10, 14, 15), (3, 7, 11, 8), (2, 3, 8, 9), (7, 6, 10, 11), (13, 12, 15, 14), (10, 9, 13, 14), (8, 11, 15, 12), (9, 8, 12, 13)])
_uv = me_cube_012.uv_layers.new(name='UVMap')
_uv.uv.foreach_set('vector', [0.375, 0.0, 0.625, 0.0, 0.625, 0.25, 0.375, 0.25, 0.375, 0.5, 0.125, 0.5, 0.125, 0.5, 0.375, 0.5, 0.375, 0.5, 0.625, 0.5, 0.625, 0.75, 0.375, 0.75, 0.375, 0.75, 0.625, 0.75, 0.625, 1.0, 0.375, 1.0, 0.125, 0.5, 0.375, 0.5, 0.375, 0.75, 0.125, 0.75, 0.625, 0.5, 0.875, 0.5, 0.875, 0.75, 0.625, 0.75, 0.625, 0.5, 0.375, 0.5, 0.375, 0.5, 0.625, 0.5, 0.875, 0.5, 0.625, 0.5, 0.625, 0.5, 0.875, 0.5, 0.375, 0.25, 0.625, 0.25, 0.625, 0.25, 0.375, 0.25, 0.625, 0.5, 0.375, 0.5, 0.375, 0.5, 0.625, 0.5, 0.375, 0.25, 0.625, 0.25, 0.625, 0.5, 0.375, 0.5, 0.375, 0.5, 0.125, 0.5, 0.125, 0.5, 0.375, 0.5, 0.875, 0.5, 0.625, 0.5, 0.625, 0.5, 0.875, 0.5, 0.375, 0.25, 0.625, 0.25, 0.625, 0.25, 0.375, 0.25])
me_cube_012.update()

# ---- objects
ob_cube = bpy.data.objects.new('Cube', me_cube_005)
ob_cube_001 = bpy.data.objects.new('Cube.001', me_cube_001)
ob_cube_002 = bpy.data.objects.new('Cube.002', me_cube_002)
ob_cube_003 = bpy.data.objects.new('Cube.003', me_cube_007)
ob_cube_004 = bpy.data.objects.new('Cube.004', me_cube_008)
ob_cube_005 = bpy.data.objects.new('Cube.005', me_cube_009)
ob_cube_006 = bpy.data.objects.new('Cube.006', me_cube_010)
ob_cube_007 = bpy.data.objects.new('Cube.007', me_cube_012)

# ---- transforms, parenting, visibility, modifiers, constraints
ob_cube.location = (0.0, 0.0, 0.0)
ob_cube.lock_rotations_4d = False
ob_cube.empty_display_type = 'ARROWS'
ob_cube.display_type = 'WIRE'
ob_cube.show_wire = True
ob_cube.lineart.crease_threshold = 0.0
ob_cube_001.location = (-0.3118, -11.27, 1.531)
ob_cube_002.location = (-10.96, -16.02, 0.2433)
ob_cube_003.location = (20.21, -16.42, 6.311)
ob_cube_003.scale = (1.333, 1.333, 1.333)
ob_cube_004.location = (20.07, -16.39, 0.8033)
ob_cube_004.scale = (0.4032, 0.4032, 0.4032)
ob_cube_005.location = (12.76, -0.07451, -2.876)
ob_cube_005.scale = (1.532, 1.532, 1.532)
ob_cube_006.location = (-9.838, -0.3555, 0.2602)
ob_cube_007.location = (-18.56, -2.846, 0.7298)
ob_cube_007.scale = (1.0, 1.0, 0.4912)

# ---- collection membership
col_collection.objects.link(ob_cube)
col_collection_2.objects.link(ob_cube_001)
col_collection_2.objects.link(ob_cube_002)
col_collection_2.objects.link(ob_cube_003)
col_collection_2.objects.link(ob_cube_004)
col_collection_2.objects.link(ob_cube_005)
col_collection_2.objects.link(ob_cube_006)
col_collection_2.objects.link(ob_cube_007)

# ---- scene / render settings (as saved in the file)
scene.frame_start = 1; scene.frame_end = 250; scene.frame_set(1)
scene.render.engine = 'BLENDER_EEVEE_NEXT'
scene.render.motion_blur_shutter = 1.0
scene.cycles.use_denoising = False
scene.cycles.samples = 128
scene.cycles.sampling_pattern = 'TABULATED_SOBOL'
scene.cycles.use_adaptive_sampling = False
scene.cycles.use_light_tree = False
scene.view_settings.view_transform = 'Filmic'
bpy.context.view_layer.update()

# ---- added for rendering (the .blend has no active camera and no usable light): camera, sun
cam_auto = bpy.data.cameras.new('AutoCamera')
cam_auto.lens = 50.0
cam_auto.sensor_width = 36.0
cam_auto.clip_end = 1000.0
ob_auto_camera = bpy.data.objects.new('AutoCamera', cam_auto)
scene.collection.objects.link(ob_auto_camera)
ob_auto_camera.location = (51.187, -63.6345, 42.325)
ob_auto_camera.rotation_euler = (1.09748, -7.21219e-08, 0.694738)
scene.camera = ob_auto_camera
light_auto_sun = bpy.data.lights.new('AutoSun', 'SUN')
light_auto_sun.energy = 3.0
light_auto_sun.angle = 0.0523599
ob_auto_sun = bpy.data.objects.new('AutoSun', light_auto_sun)
scene.collection.objects.link(ob_auto_sun)
ob_auto_sun.rotation_euler = (0.872665, 0.174533, 0.523599)
bpy.context.view_layer.update()
